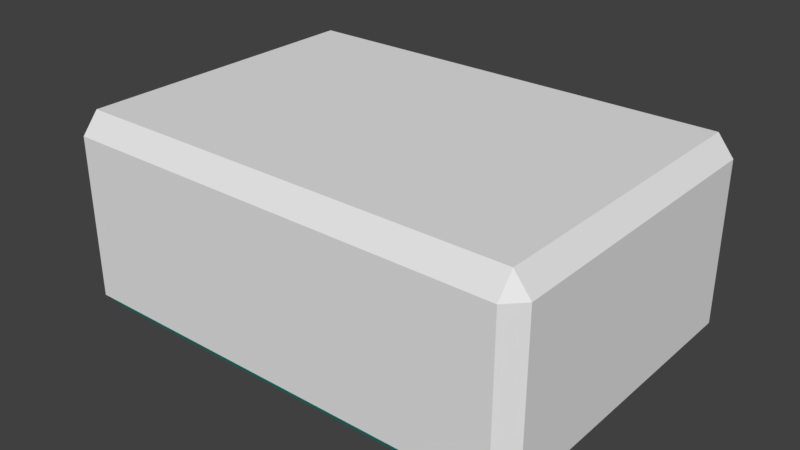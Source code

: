 # Source: Mahjong.blend  (saved by Blender 2.79.0; exported with 4.5.12 LTS)
import bpy
from mathutils import Matrix  # noqa: F401  (used for matrix-valued properties, if any)

bpy.ops.wm.read_factory_settings(use_empty=True)
scene = bpy.context.scene
scene.name = 'Scene'

# ---- collections
col_collection_1 = bpy.data.collections.new('Collection 1'); scene.collection.children.link(col_collection_1)

# ---- materials (node trees are filled in below, after node groups)
mat_material = bpy.data.materials.new('Material')
mat_material.alpha_threshold = 0.0
mat_material.use_transparent_shadow = False
mat_material.roughness = 0.5
mat_material.line_color = (0.0, 0.0, 0.0, 1.0)
mat_material_001 = bpy.data.materials.new('Material.001')
mat_material_001.alpha_threshold = 0.0
mat_material_001.use_transparent_shadow = False
mat_material_001.diffuse_color = (0.07135, 0.8, 0.668, 1.0)
mat_material_001.roughness = 0.5

# ---- material node trees

# ---- world
world_world = bpy.data.worlds.new('World'); scene.world = world_world
world_world.color = (0.05088, 0.05088, 0.05088)
world_world.use_sun_shadow = False
world_world.sun_shadow_jitter_overblur = 0.0
world_world.cycles.sampling_method = 'MANUAL'

# ---- meshes
me_cube = bpy.data.meshes.new('Cube')
me_cube.from_pydata([(-0.6804, -0.4313, 0.05949), (-0.6344, -0.4313, 0.001283), (-0.6344, -0.4792, 0.05949), (-0.6804, 0.4313, 0.05949), (-0.6344, 0.4792, 0.05949), (-0.6344, 0.4313, 0.001283), (0.6344, 0.4792, 0.05949), (0.6804, 0.4313, 0.05949), (0.6344, 0.4313, 0.001283), (0.6344, -0.4792, 0.05949), (0.6344, -0.4313, 0.001283), (0.6804, -0.4313, 0.05949), (-0.6344, -0.4792, 0.5208), (-0.6344, -0.4313, 0.579), (-0.6804, -0.4313, 0.5208), (-0.6344, 0.4792, 0.5208), (-0.6804, 0.4313, 0.5208), (-0.6344, 0.4313, 0.579), (0.6804, 0.4313, 0.5208), (0.6344, 0.4792, 0.5208), (0.6344, 0.4313, 0.579), (0.6804, -0.4313, 0.5208), (0.6344, -0.4313, 0.579), (0.6344, -0.4792, 0.5208)], [], [(12, 2, 9, 23), (1, 5, 8, 10), (7, 18, 21, 11), (4, 15, 19, 6), (0, 1, 2), (3, 4, 5), (6, 7, 8), (9, 10, 11), (12, 13, 14), (15, 16, 17), (18, 19, 20), (21, 22, 23), (0, 3, 5, 1), (1, 10, 9, 2), (2, 12, 14, 0), (4, 6, 8, 5), (3, 16, 15, 4), (7, 11, 10, 8), (6, 19, 18, 7), (11, 21, 23, 9), (13, 17, 16, 14), (12, 23, 22, 13), (17, 20, 19, 15), (20, 22, 21, 18), (0, 14, 16, 3)])
me_cube.polygons.foreach_set('material_index', [0, 1, 0, 0, 1, 1, 1, 1, 0, 0, 0, 0, 1, 1, 0, 1, 0, 1, 0, 0, 0, 0, 0, 0, 0])
me_cube.materials.append(mat_material)
me_cube.materials.append(mat_material_001)
me_cube.use_remesh_preserve_volume = False
me_cube.use_remesh_preserve_attributes = False
me_cube.use_mirror_vertex_groups = False
me_cube.update()
me_cube_001 = bpy.data.meshes.new('Cube.001')
me_cube_001.from_pydata([(-0.6344, -0.4313, 0.579), (-0.6344, 0.4313, 0.579), (0.6344, 0.4313, 0.579), (0.6344, -0.4313, 0.579)], [], [(0, 3, 2, 1)])
_uv = me_cube_001.uv_layers.new(name='UVMap')
_uv.uv.foreach_set('vector', [0.0, 1.0, 4.492e-07, 0.0, 1.0, 1.879e-07, 1.0, 1.0])
me_cube_001.materials.append(mat_material)
me_cube_001.materials.append(mat_material_001)
me_cube_001.use_remesh_preserve_volume = False
me_cube_001.use_remesh_preserve_attributes = False
me_cube_001.use_mirror_vertex_groups = False
me_cube_001.update()

# ---- objects
ob_cube = bpy.data.objects.new('Cube', me_cube)
ob_canvas = bpy.data.objects.new('canvas', me_cube_001)

# ---- transforms, parenting, visibility, modifiers, constraints
ob_cube.location = (0.0, 0.0, 0.0)
ob_cube.lock_rotations_4d = False
ob_cube.empty_display_type = 'ARROWS'
ob_cube.lineart.crease_threshold = 0.0
ob_canvas.parent = ob_cube
ob_canvas.location = (0.0, 0.0, 0.0)
ob_canvas.lock_rotations_4d = False
ob_canvas.empty_display_type = 'ARROWS'
ob_canvas.lineart.crease_threshold = 0.0

# ---- collection membership
col_collection_1.objects.link(ob_cube)
col_collection_1.objects.link(ob_canvas)

# ---- scene / render settings (as saved in the file)
scene.frame_start = 1; scene.frame_end = 250; scene.frame_set(1)
scene.render.engine = 'BLENDER_EEVEE_NEXT'
scene.render.resolution_percentage = 50
scene.render.dither_intensity = 0.0
scene.cycles.use_denoising = False
scene.cycles.samples = 128
scene.cycles.sampling_pattern = 'TABULATED_SOBOL'
scene.cycles.use_adaptive_sampling = False
scene.cycles.use_light_tree = False
scene.cycles.blur_glossy = 0.0
scene.cycles.sample_clamp_indirect = 0.0
scene.view_settings.view_transform = 'Standard'
bpy.context.view_layer.update()

# ---- added for rendering (the .blend has no active camera and no usable light): camera, sun
cam_auto = bpy.data.cameras.new('AutoCamera')
cam_auto.lens = 50.0
cam_auto.sensor_width = 36.0
cam_auto.clip_end = 1000.0
ob_auto_camera = bpy.data.objects.new('AutoCamera', cam_auto)
scene.collection.objects.link(ob_auto_camera)
ob_auto_camera.location = (1.63011, -1.95613, 1.59424)
ob_auto_camera.rotation_euler = (1.09748, -7.21219e-08, 0.694738)
scene.camera = ob_auto_camera
light_auto_sun = bpy.data.lights.new('AutoSun', 'SUN')
light_auto_sun.energy = 3.0
light_auto_sun.angle = 0.0523599
ob_auto_sun = bpy.data.objects.new('AutoSun', light_auto_sun)
scene.collection.objects.link(ob_auto_sun)
ob_auto_sun.rotation_euler = (0.872665, 0.174533, 0.523599)
bpy.context.view_layer.update()
